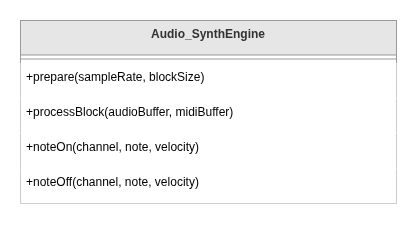

The diagram above was exported from draw.io. Its source (the exported page's mxGraphModel, read from the mxfile embedded in the PNG):
<mxGraphModel dx="1885" dy="960" grid="1" gridSize="10" guides="1" tooltips="1" connect="1" arrows="1" fold="1" page="1" pageScale="1" pageWidth="850" pageHeight="1100" math="0" shadow="0">
  <root>
    <mxCell id="0" />
    <mxCell id="1" parent="0" />
    <mxCell id="2" parent="1" style="swimlane;fontStyle=1;align=center;verticalAlign=top;childLayout=stackLayout;horizontal=1;startSize=34.54545454545455;horizontalStack=0;resizeParent=1;resizeParentMax=0;resizeLast=0;collapsible=0;marginBottom=0;fillColor=#E6E6E6;strokeColor=light-dark(#999999,#cccccc);fontColor=light-dark(#333333,#cccccc);" value="Audio_SynthEngine" vertex="1">
      <mxGeometry height="182.54545454545456" width="376" x="30" y="262" as="geometry" />
    </mxCell>
    <mxCell id="3" parent="2" style="line;strokeWidth=1;fillColor=default;align=left;verticalAlign=middle;spacingTop=-1;spacingLeft=3;spacingRight=3;rotatable=0;labelPosition=right;points=[];portConstraint=eastwest;strokeColor=inherit;" vertex="1">
      <mxGeometry height="8" width="376" y="34.54545454545455" as="geometry" />
    </mxCell>
    <mxCell id="4" parent="2" style="text;strokeColor=none;fillColor=default;align=left;verticalAlign=top;spacingLeft=4;spacingRight=4;overflow=hidden;rotatable=0;points=[[0,0.5],[1,0.5]];portConstraint=eastwest;" value="+prepare(sampleRate, blockSize)" vertex="1">
      <mxGeometry height="35" width="376" y="42.54545454545455" as="geometry" />
    </mxCell>
    <mxCell id="5" parent="2" style="text;strokeColor=none;fillColor=default;align=left;verticalAlign=top;spacingLeft=4;spacingRight=4;overflow=hidden;rotatable=0;points=[[0,0.5],[1,0.5]];portConstraint=eastwest;" value="+processBlock(audioBuffer, midiBuffer)" vertex="1">
      <mxGeometry height="35" width="376" y="77.54545454545455" as="geometry" />
    </mxCell>
    <mxCell id="6" parent="2" style="text;strokeColor=none;fillColor=default;align=left;verticalAlign=top;spacingLeft=4;spacingRight=4;overflow=hidden;rotatable=0;points=[[0,0.5],[1,0.5]];portConstraint=eastwest;" value="+noteOn(channel, note, velocity)" vertex="1">
      <mxGeometry height="35" width="376" y="112.54545454545455" as="geometry" />
    </mxCell>
    <mxCell id="7" parent="2" style="text;strokeColor=none;fillColor=default;align=left;verticalAlign=top;spacingLeft=4;spacingRight=4;overflow=hidden;rotatable=0;points=[[0,0.5],[1,0.5]];portConstraint=eastwest;" value="+noteOff(channel, note, velocity)" vertex="1">
      <mxGeometry height="35" width="376" y="147.54545454545456" as="geometry" />
    </mxCell>
  </root>
</mxGraphModel>